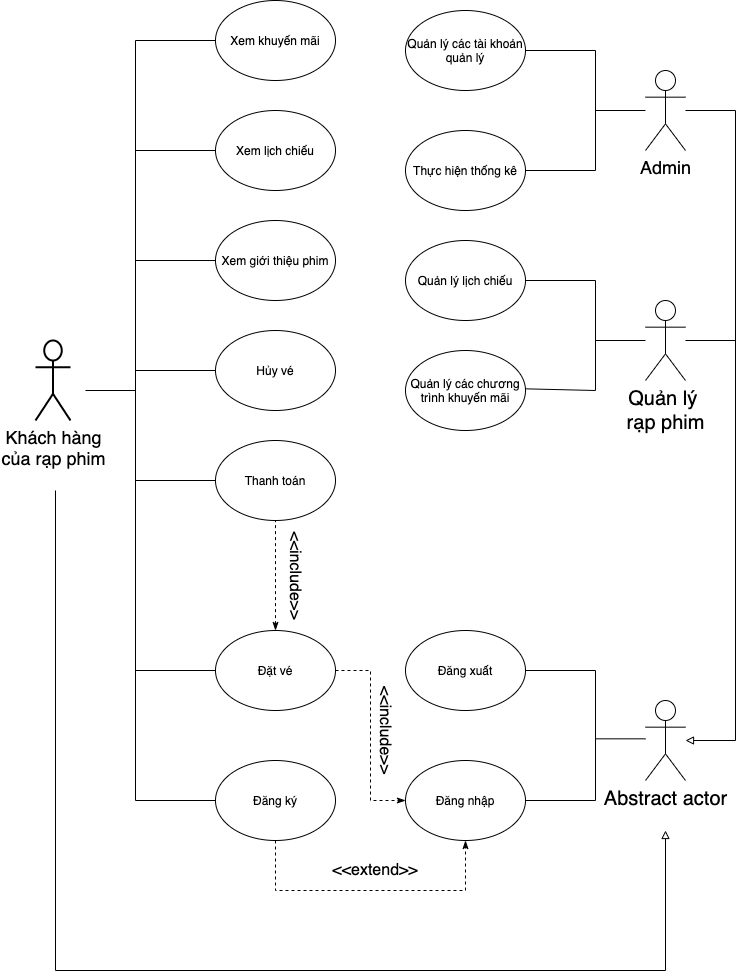

The diagram above was exported from draw.io. Its source (the exported page's mxGraphModel, read from the mxfile embedded in the PNG):
<mxGraphModel dx="1881" dy="1868" grid="1" gridSize="10" guides="1" tooltips="1" connect="1" arrows="1" fold="1" page="1" pageScale="1" pageWidth="827" pageHeight="1169" math="0" shadow="0">
  <root>
    <mxCell id="0" />
    <mxCell id="1" parent="0" />
    <mxCell id="B0guJ4K7h7i6kviaL2ei-1" value="Khách hàng&lt;br style=&quot;font-size: 18px;&quot;&gt;của rạp phim" style="shape=umlActor;verticalLabelPosition=bottom;verticalAlign=top;html=1;outlineConnect=0;strokeWidth=2;fontSize=18;" parent="1" vertex="1">
      <mxGeometry x="-763" y="-729" width="35" height="80" as="geometry" />
    </mxCell>
    <mxCell id="B0guJ4K7h7i6kviaL2ei-2" value="Đăng nhập" style="ellipse;whiteSpace=wrap;html=1;" parent="1" vertex="1">
      <mxGeometry x="-393" y="-309" width="120" height="80" as="geometry" />
    </mxCell>
    <mxCell id="B0guJ4K7h7i6kviaL2ei-3" value="Đăng ký" style="ellipse;whiteSpace=wrap;html=1;" parent="1" vertex="1">
      <mxGeometry x="-583" y="-309" width="120" height="80" as="geometry" />
    </mxCell>
    <mxCell id="B0guJ4K7h7i6kviaL2ei-4" value="Đăng xuất" style="ellipse;whiteSpace=wrap;html=1;" parent="1" vertex="1">
      <mxGeometry x="-393" y="-439" width="120" height="80" as="geometry" />
    </mxCell>
    <mxCell id="B0guJ4K7h7i6kviaL2ei-11" value="Quản lý &lt;br&gt;rạp phim" style="shape=umlActor;verticalLabelPosition=bottom;verticalAlign=top;html=1;outlineConnect=0;fontSize=20;" parent="1" vertex="1">
      <mxGeometry x="-153" y="-769" width="40" height="80" as="geometry" />
    </mxCell>
    <mxCell id="B0guJ4K7h7i6kviaL2ei-12" value="Admin" style="shape=umlActor;verticalLabelPosition=bottom;verticalAlign=top;html=1;outlineConnect=0;fontSize=18;" parent="1" vertex="1">
      <mxGeometry x="-153" y="-999" width="40" height="80" as="geometry" />
    </mxCell>
    <mxCell id="20" style="edgeStyle=orthogonalEdgeStyle;rounded=0;orthogonalLoop=1;jettySize=auto;html=1;exitX=1;exitY=0.5;exitDx=0;exitDy=0;entryX=0;entryY=0.5;entryDx=0;entryDy=0;startArrow=none;startFill=0;endArrow=classicThin;endFill=1;dashed=1;" edge="1" parent="1" source="B0guJ4K7h7i6kviaL2ei-14" target="B0guJ4K7h7i6kviaL2ei-2">
      <mxGeometry relative="1" as="geometry" />
    </mxCell>
    <mxCell id="B0guJ4K7h7i6kviaL2ei-14" value="Đặt vé" style="ellipse;whiteSpace=wrap;html=1;" parent="1" vertex="1">
      <mxGeometry x="-583" y="-439" width="120" height="80" as="geometry" />
    </mxCell>
    <mxCell id="B0guJ4K7h7i6kviaL2ei-15" value="Xem giới thiệu phim" style="ellipse;whiteSpace=wrap;html=1;" parent="1" vertex="1">
      <mxGeometry x="-583" y="-849" width="120" height="80" as="geometry" />
    </mxCell>
    <mxCell id="B0guJ4K7h7i6kviaL2ei-17" value="Xem khuyến mãi" style="ellipse;whiteSpace=wrap;html=1;" parent="1" vertex="1">
      <mxGeometry x="-583" y="-1069" width="120" height="80" as="geometry" />
    </mxCell>
    <mxCell id="B0guJ4K7h7i6kviaL2ei-18" value="Thanh toán" style="ellipse;whiteSpace=wrap;html=1;" parent="1" vertex="1">
      <mxGeometry x="-583" y="-629" width="120" height="80" as="geometry" />
    </mxCell>
    <mxCell id="B0guJ4K7h7i6kviaL2ei-19" value="Quản lý các tài khoản quản lý" style="ellipse;whiteSpace=wrap;html=1;" parent="1" vertex="1">
      <mxGeometry x="-393" y="-1059" width="120" height="80" as="geometry" />
    </mxCell>
    <mxCell id="B0guJ4K7h7i6kviaL2ei-20" value="Quản lý các chương trình khuyến mãi" style="ellipse;whiteSpace=wrap;html=1;" parent="1" vertex="1">
      <mxGeometry x="-393" y="-719" width="120" height="80" as="geometry" />
    </mxCell>
    <mxCell id="B0guJ4K7h7i6kviaL2ei-21" value="Quản lý lịch chiếu" style="ellipse;whiteSpace=wrap;html=1;" parent="1" vertex="1">
      <mxGeometry x="-393" y="-829" width="120" height="80" as="geometry" />
    </mxCell>
    <mxCell id="B0guJ4K7h7i6kviaL2ei-22" value="Thực hiện thống kê" style="ellipse;whiteSpace=wrap;html=1;" parent="1" vertex="1">
      <mxGeometry x="-393" y="-939" width="120" height="80" as="geometry" />
    </mxCell>
    <mxCell id="iFyN41YhfVEVNa4CwGqs-1" value="Hủy vé" style="ellipse;whiteSpace=wrap;html=1;" parent="1" vertex="1">
      <mxGeometry x="-583" y="-739" width="120" height="80" as="geometry" />
    </mxCell>
    <mxCell id="B0guJ4K7h7i6kviaL2ei-16" value="Xem lịch chiếu" style="ellipse;whiteSpace=wrap;html=1;" parent="1" vertex="1">
      <mxGeometry x="-583" y="-959" width="120" height="80" as="geometry" />
    </mxCell>
    <mxCell id="-LDxfyg8iRPk42h-eqll-32" value="&lt;font style=&quot;font-size: 16px&quot;&gt;&amp;lt;&amp;lt;include&amp;gt;&amp;gt;&lt;br&gt;&lt;/font&gt;" style="text;html=1;strokeColor=none;fillColor=none;align=center;verticalAlign=middle;whiteSpace=wrap;rounded=0;rotation=90;" parent="1" vertex="1">
      <mxGeometry x="-523" y="-503.5" width="40" height="20" as="geometry" />
    </mxCell>
    <mxCell id="_rYu2nPlfyyz6sexi9bu-8" value="" style="endArrow=none;html=1;entryX=0;entryY=0.5;entryDx=0;entryDy=0;endFill=0;" parent="1" target="iFyN41YhfVEVNa4CwGqs-1" edge="1">
      <mxGeometry width="50" height="50" relative="1" as="geometry">
        <mxPoint x="-663" y="-699" as="sourcePoint" />
        <mxPoint x="-583" y="-719.71" as="targetPoint" />
      </mxGeometry>
    </mxCell>
    <mxCell id="_rYu2nPlfyyz6sexi9bu-9" value="" style="endArrow=none;html=1;entryX=0;entryY=0.5;entryDx=0;entryDy=0;endFill=0;" parent="1" target="B0guJ4K7h7i6kviaL2ei-18" edge="1">
      <mxGeometry width="50" height="50" relative="1" as="geometry">
        <mxPoint x="-663" y="-589" as="sourcePoint" />
        <mxPoint x="-583" y="-600.4300000000001" as="targetPoint" />
      </mxGeometry>
    </mxCell>
    <mxCell id="_rYu2nPlfyyz6sexi9bu-10" value="" style="endArrow=none;html=1;entryX=0;entryY=0.5;entryDx=0;entryDy=0;endFill=0;" parent="1" target="B0guJ4K7h7i6kviaL2ei-15" edge="1">
      <mxGeometry width="50" height="50" relative="1" as="geometry">
        <mxPoint x="-663" y="-809" as="sourcePoint" />
        <mxPoint x="-583" y="-839.71" as="targetPoint" />
      </mxGeometry>
    </mxCell>
    <mxCell id="_rYu2nPlfyyz6sexi9bu-11" value="" style="endArrow=none;html=1;entryX=0;entryY=0.5;entryDx=0;entryDy=0;endFill=0;" parent="1" target="B0guJ4K7h7i6kviaL2ei-16" edge="1">
      <mxGeometry width="50" height="50" relative="1" as="geometry">
        <mxPoint x="-663" y="-919" as="sourcePoint" />
        <mxPoint x="-583" y="-959.71" as="targetPoint" />
      </mxGeometry>
    </mxCell>
    <mxCell id="_rYu2nPlfyyz6sexi9bu-12" value="" style="endArrow=none;html=1;entryX=0;entryY=0.5;entryDx=0;entryDy=0;" parent="1" target="B0guJ4K7h7i6kviaL2ei-14" edge="1">
      <mxGeometry width="50" height="50" relative="1" as="geometry">
        <mxPoint x="-663" y="-399" as="sourcePoint" />
        <mxPoint x="-593" y="-394" as="targetPoint" />
      </mxGeometry>
    </mxCell>
    <mxCell id="_rYu2nPlfyyz6sexi9bu-15" value="" style="endArrow=none;html=1;entryX=0;entryY=0.5;entryDx=0;entryDy=0;rounded=0;exitX=0;exitY=0.5;exitDx=0;exitDy=0;" parent="1" target="B0guJ4K7h7i6kviaL2ei-3" edge="1" source="B0guJ4K7h7i6kviaL2ei-17">
      <mxGeometry width="50" height="50" relative="1" as="geometry">
        <mxPoint x="-663" y="-1029" as="sourcePoint" />
        <mxPoint x="-450.9999999999998" y="-99" as="targetPoint" />
        <Array as="points">
          <mxPoint x="-663" y="-1029" />
          <mxPoint x="-663" y="-269" />
        </Array>
      </mxGeometry>
    </mxCell>
    <mxCell id="_rYu2nPlfyyz6sexi9bu-16" value="" style="endArrow=none;html=1;exitX=1;exitY=0.5;exitDx=0;exitDy=0;rounded=0;" parent="1" source="B0guJ4K7h7i6kviaL2ei-22" edge="1">
      <mxGeometry width="50" height="50" relative="1" as="geometry">
        <mxPoint x="-123" y="-929" as="sourcePoint" />
        <mxPoint x="-203" y="-1019" as="targetPoint" />
        <Array as="points">
          <mxPoint x="-203" y="-899" />
        </Array>
      </mxGeometry>
    </mxCell>
    <mxCell id="_rYu2nPlfyyz6sexi9bu-17" value="" style="endArrow=none;html=1;entryX=1;entryY=0.5;entryDx=0;entryDy=0;" parent="1" target="B0guJ4K7h7i6kviaL2ei-21" edge="1">
      <mxGeometry width="50" height="50" relative="1" as="geometry">
        <mxPoint x="-203" y="-789" as="sourcePoint" />
        <mxPoint x="-193" y="-769" as="targetPoint" />
      </mxGeometry>
    </mxCell>
    <mxCell id="_rYu2nPlfyyz6sexi9bu-18" value="" style="endArrow=none;html=1;entryX=1;entryY=0.5;entryDx=0;entryDy=0;rounded=0;" parent="1" edge="1">
      <mxGeometry width="50" height="50" relative="1" as="geometry">
        <mxPoint x="-203" y="-789" as="sourcePoint" />
        <mxPoint x="-273" y="-680.6699999999998" as="targetPoint" />
        <Array as="points">
          <mxPoint x="-203" y="-679" />
        </Array>
      </mxGeometry>
    </mxCell>
    <mxCell id="_rYu2nPlfyyz6sexi9bu-22" value="" style="endArrow=none;html=1;exitX=1;exitY=0.5;exitDx=0;exitDy=0;rounded=0;" parent="1" source="B0guJ4K7h7i6kviaL2ei-19" edge="1">
      <mxGeometry width="50" height="50" relative="1" as="geometry">
        <mxPoint x="-73" y="-829" as="sourcePoint" />
        <mxPoint x="-203" y="-1019" as="targetPoint" />
        <Array as="points" />
      </mxGeometry>
    </mxCell>
    <mxCell id="4" value="" style="endArrow=none;html=1;" edge="1" parent="1">
      <mxGeometry width="50" height="50" relative="1" as="geometry">
        <mxPoint x="-713" y="-679" as="sourcePoint" />
        <mxPoint x="-663" y="-679" as="targetPoint" />
      </mxGeometry>
    </mxCell>
    <mxCell id="5" value="Abstract actor" style="shape=umlActor;verticalLabelPosition=bottom;verticalAlign=top;html=1;outlineConnect=0;fontSize=20;" vertex="1" parent="1">
      <mxGeometry x="-153" y="-369" width="40" height="80" as="geometry" />
    </mxCell>
    <mxCell id="10" value="" style="endArrow=block;html=1;rounded=0;endFill=0;" edge="1" parent="1">
      <mxGeometry width="50" height="50" relative="1" as="geometry">
        <mxPoint x="-743" y="-579" as="sourcePoint" />
        <mxPoint x="-133" y="-239" as="targetPoint" />
        <Array as="points">
          <mxPoint x="-743" y="-99" />
          <mxPoint x="-133" y="-99" />
        </Array>
      </mxGeometry>
    </mxCell>
    <mxCell id="12" value="" style="endArrow=classicThin;dashed=1;html=1;exitX=0.5;exitY=1;exitDx=0;exitDy=0;entryX=0.5;entryY=1;entryDx=0;entryDy=0;rounded=0;endFill=1;" edge="1" parent="1" source="B0guJ4K7h7i6kviaL2ei-3" target="B0guJ4K7h7i6kviaL2ei-2">
      <mxGeometry width="50" height="50" relative="1" as="geometry">
        <mxPoint x="-373" y="-499" as="sourcePoint" />
        <mxPoint x="-323" y="-549" as="targetPoint" />
        <Array as="points">
          <mxPoint x="-523" y="-179" />
          <mxPoint x="-413" y="-179" />
          <mxPoint x="-333" y="-179" />
        </Array>
      </mxGeometry>
    </mxCell>
    <mxCell id="16" value="" style="endArrow=none;dashed=1;html=1;entryX=0.5;entryY=1;entryDx=0;entryDy=0;exitX=0.5;exitY=0;exitDx=0;exitDy=0;startArrow=classicThin;startFill=1;" edge="1" parent="1" source="B0guJ4K7h7i6kviaL2ei-14" target="B0guJ4K7h7i6kviaL2ei-18">
      <mxGeometry width="50" height="50" relative="1" as="geometry">
        <mxPoint x="-593" y="-459" as="sourcePoint" />
        <mxPoint x="-543" y="-509" as="targetPoint" />
      </mxGeometry>
    </mxCell>
    <mxCell id="17" value="&lt;font style=&quot;font-size: 16px&quot;&gt;&amp;lt;&amp;lt;extend&amp;gt;&amp;gt;&lt;br&gt;&lt;/font&gt;" style="text;html=1;strokeColor=none;fillColor=none;align=center;verticalAlign=middle;whiteSpace=wrap;rounded=0;rotation=0;" vertex="1" parent="1">
      <mxGeometry x="-443" y="-209" width="40" height="20" as="geometry" />
    </mxCell>
    <mxCell id="18" value="" style="endArrow=none;html=1;" edge="1" parent="1" target="B0guJ4K7h7i6kviaL2ei-12">
      <mxGeometry width="50" height="50" relative="1" as="geometry">
        <mxPoint x="-203" y="-959" as="sourcePoint" />
        <mxPoint x="-133" y="-869" as="targetPoint" />
      </mxGeometry>
    </mxCell>
    <mxCell id="19" value="" style="endArrow=none;html=1;" edge="1" parent="1">
      <mxGeometry width="50" height="50" relative="1" as="geometry">
        <mxPoint x="-203" y="-729" as="sourcePoint" />
        <mxPoint x="-153" y="-729" as="targetPoint" />
      </mxGeometry>
    </mxCell>
    <mxCell id="21" value="&lt;font style=&quot;font-size: 16px&quot;&gt;&amp;lt;&amp;lt;include&amp;gt;&amp;gt;&lt;br&gt;&lt;/font&gt;" style="text;html=1;strokeColor=none;fillColor=none;align=center;verticalAlign=middle;whiteSpace=wrap;rounded=0;rotation=90;" vertex="1" parent="1">
      <mxGeometry x="-433" y="-349" width="40" height="20" as="geometry" />
    </mxCell>
    <mxCell id="23" value="" style="endArrow=none;html=1;entryX=1;entryY=0.5;entryDx=0;entryDy=0;" edge="1" parent="1" target="B0guJ4K7h7i6kviaL2ei-4">
      <mxGeometry width="50" height="50" relative="1" as="geometry">
        <mxPoint x="-203" y="-399" as="sourcePoint" />
        <mxPoint x="-213" y="-439" as="targetPoint" />
      </mxGeometry>
    </mxCell>
    <mxCell id="24" value="" style="endArrow=none;html=1;entryX=1;entryY=0.5;entryDx=0;entryDy=0;rounded=0;" edge="1" parent="1" target="B0guJ4K7h7i6kviaL2ei-2">
      <mxGeometry width="50" height="50" relative="1" as="geometry">
        <mxPoint x="-203" y="-399" as="sourcePoint" />
        <mxPoint x="-252.99999999999977" y="-285.66999999999985" as="targetPoint" />
        <Array as="points">
          <mxPoint x="-203" y="-269" />
        </Array>
      </mxGeometry>
    </mxCell>
    <mxCell id="25" value="" style="endArrow=none;html=1;" edge="1" parent="1">
      <mxGeometry width="50" height="50" relative="1" as="geometry">
        <mxPoint x="-202.99999999999977" y="-330.67" as="sourcePoint" />
        <mxPoint x="-152.99999999999977" y="-330.67" as="targetPoint" />
      </mxGeometry>
    </mxCell>
    <mxCell id="28" value="" style="endArrow=block;html=1;rounded=0;endFill=0;" edge="1" parent="1">
      <mxGeometry width="50" height="50" relative="1" as="geometry">
        <mxPoint x="-113" y="-959" as="sourcePoint" />
        <mxPoint x="-113" y="-329" as="targetPoint" />
        <Array as="points">
          <mxPoint x="-63" y="-959" />
          <mxPoint x="-63" y="-329" />
        </Array>
      </mxGeometry>
    </mxCell>
    <mxCell id="29" value="" style="endArrow=none;html=1;" edge="1" parent="1" source="B0guJ4K7h7i6kviaL2ei-11">
      <mxGeometry width="50" height="50" relative="1" as="geometry">
        <mxPoint x="-53" y="-679" as="sourcePoint" />
        <mxPoint x="-63" y="-729" as="targetPoint" />
      </mxGeometry>
    </mxCell>
  </root>
</mxGraphModel>